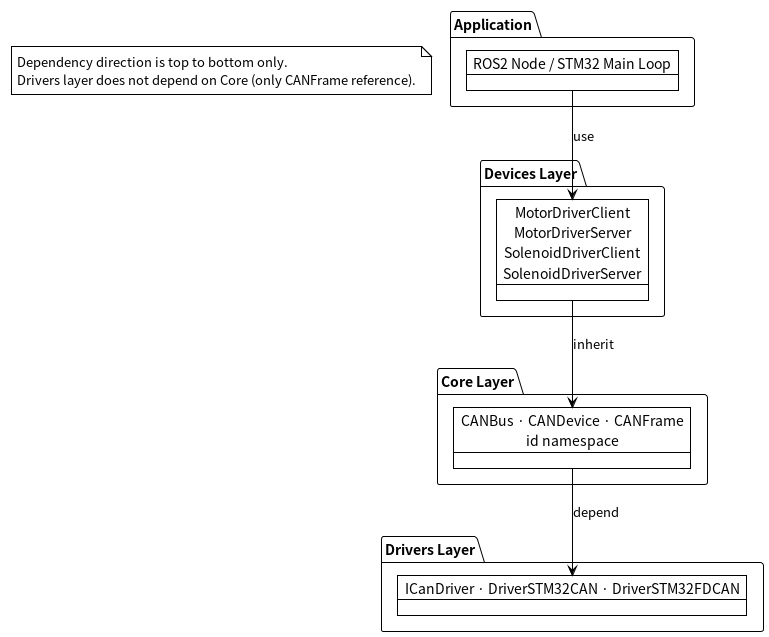

The diagram above was rendered by PlantUML. Its source (embedded in the PNG):
@startuml architecture_layers
!theme plain
skinparam backgroundColor #ffffff
skinparam classBackgroundColor #e8f4f8
skinparam classBorderColor #0066cc

package "Application" {
  object "ROS2 Node / STM32 Main Loop" as A
}

package "Devices Layer" {
  object "MotorDriverClient\nMotorDriverServer\nSolenoidDriverClient\nSolenoidDriverServer" as B
}

package "Core Layer" {
  object "CANBus · CANDevice · CANFrame\nid namespace" as C
}

package "Drivers Layer" {
  object "ICanDriver · DriverSTM32CAN · DriverSTM32FDCAN" as D
}

A --> B : use
B --> C : inherit
C --> D : depend

note as N1
  Dependency direction is top to bottom only.
  Drivers layer does not depend on Core (only CANFrame reference).
end note

@enduml